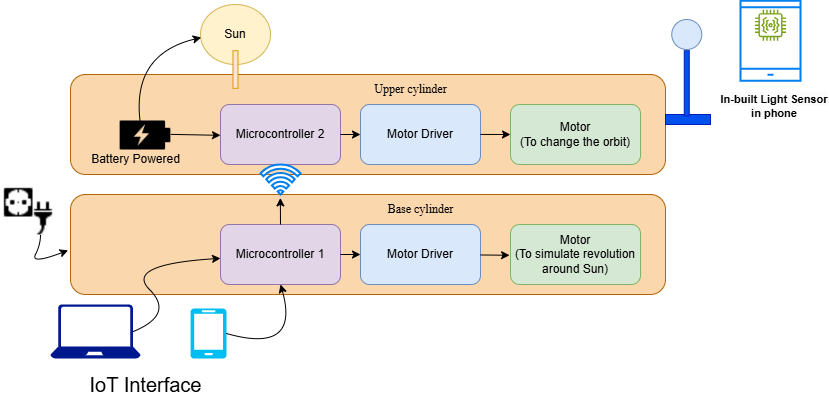

The diagram above was exported from draw.io. Its source (the exported page's mxGraphModel, read from the mxfile embedded in the PNG):
<mxGraphModel dx="909" dy="531" grid="1" gridSize="10" guides="1" tooltips="1" connect="1" arrows="1" fold="1" page="1" pageScale="1" pageWidth="850" pageHeight="1100" math="0" shadow="0">
  <root>
    <mxCell id="0" />
    <mxCell id="1" parent="0" />
    <mxCell id="BA7W7MPDkblCHT-cCHSS-28" value="" style="rounded=1;whiteSpace=wrap;html=1;fillColor=#fad7ac;strokeColor=#b46504;" parent="1" vertex="1">
      <mxGeometry x="110" y="90" width="595" height="100" as="geometry" />
    </mxCell>
    <mxCell id="BA7W7MPDkblCHT-cCHSS-27" value="" style="rounded=1;whiteSpace=wrap;html=1;fillColor=#fad7ac;strokeColor=#b46504;" parent="1" vertex="1">
      <mxGeometry x="110" y="210" width="595" height="100" as="geometry" />
    </mxCell>
    <mxCell id="BA7W7MPDkblCHT-cCHSS-1" value="Microcontroller 1" style="rounded=1;whiteSpace=wrap;html=1;fillColor=#e1d5e7;strokeColor=#9673a6;" parent="1" vertex="1">
      <mxGeometry x="260" y="240" width="120" height="60" as="geometry" />
    </mxCell>
    <mxCell id="BA7W7MPDkblCHT-cCHSS-2" value="Microcontroller 2" style="rounded=1;whiteSpace=wrap;html=1;fillColor=#e1d5e7;strokeColor=#9673a6;" parent="1" vertex="1">
      <mxGeometry x="260" y="120" width="120" height="60" as="geometry" />
    </mxCell>
    <mxCell id="BA7W7MPDkblCHT-cCHSS-3" value="Motor Driver" style="rounded=1;whiteSpace=wrap;html=1;fillColor=#dae8fc;strokeColor=#6c8ebf;" parent="1" vertex="1">
      <mxGeometry x="400" y="120" width="120" height="60" as="geometry" />
    </mxCell>
    <mxCell id="BA7W7MPDkblCHT-cCHSS-4" value="Motor Driver" style="rounded=1;whiteSpace=wrap;html=1;fillColor=#dae8fc;strokeColor=#6c8ebf;" parent="1" vertex="1">
      <mxGeometry x="400" y="240" width="120" height="60" as="geometry" />
    </mxCell>
    <mxCell id="BA7W7MPDkblCHT-cCHSS-5" value="Motor&lt;div&gt;(To change the orbit)&lt;/div&gt;" style="rounded=1;whiteSpace=wrap;html=1;fillColor=#d5e8d4;strokeColor=#82b366;" parent="1" vertex="1">
      <mxGeometry x="550" y="120" width="130" height="60" as="geometry" />
    </mxCell>
    <mxCell id="BA7W7MPDkblCHT-cCHSS-6" value="Motor&lt;div&gt;(To simulate revolution around Sun)&lt;/div&gt;" style="rounded=1;whiteSpace=wrap;html=1;fillColor=#d5e8d4;strokeColor=#82b366;" parent="1" vertex="1">
      <mxGeometry x="550" y="240" width="130" height="60" as="geometry" />
    </mxCell>
    <mxCell id="BA7W7MPDkblCHT-cCHSS-7" value="" style="html=1;verticalLabelPosition=bottom;align=center;labelBackgroundColor=#ffffff;verticalAlign=top;strokeWidth=2;strokeColor=#0080F0;shadow=0;dashed=0;shape=mxgraph.ios7.icons.wifi;pointerEvents=1" parent="1" vertex="1">
      <mxGeometry x="300" y="180" width="40" height="30" as="geometry" />
    </mxCell>
    <mxCell id="BA7W7MPDkblCHT-cCHSS-8" value="" style="endArrow=classic;html=1;rounded=0;entryX=0.496;entryY=1.114;entryDx=0;entryDy=0;entryPerimeter=0;" parent="1" target="BA7W7MPDkblCHT-cCHSS-7" edge="1">
      <mxGeometry width="50" height="50" relative="1" as="geometry">
        <mxPoint x="320" y="240" as="sourcePoint" />
        <mxPoint x="370" y="190" as="targetPoint" />
      </mxGeometry>
    </mxCell>
    <mxCell id="BA7W7MPDkblCHT-cCHSS-12" value="" style="curved=1;endArrow=classic;html=1;rounded=0;exitX=0.92;exitY=0.5;exitDx=0;exitDy=0;exitPerimeter=0;" parent="1" source="BA7W7MPDkblCHT-cCHSS-13" target="BA7W7MPDkblCHT-cCHSS-1" edge="1">
      <mxGeometry width="50" height="50" relative="1" as="geometry">
        <mxPoint x="164" y="330" as="sourcePoint" />
        <mxPoint x="214" y="280" as="targetPoint" />
        <Array as="points">
          <mxPoint x="214" y="330" />
          <mxPoint x="164" y="280" />
        </Array>
      </mxGeometry>
    </mxCell>
    <mxCell id="BA7W7MPDkblCHT-cCHSS-13" value="" style="sketch=0;aspect=fixed;pointerEvents=1;shadow=0;dashed=0;html=1;strokeColor=none;labelPosition=center;verticalLabelPosition=bottom;verticalAlign=top;align=center;fillColor=#00188D;shape=mxgraph.azure.laptop" parent="1" vertex="1">
      <mxGeometry x="90" y="320" width="90" height="54" as="geometry" />
    </mxCell>
    <mxCell id="BA7W7MPDkblCHT-cCHSS-14" value="" style="endArrow=classic;html=1;rounded=0;entryX=0;entryY=0.5;entryDx=0;entryDy=0;" parent="1" target="BA7W7MPDkblCHT-cCHSS-4" edge="1">
      <mxGeometry width="50" height="50" relative="1" as="geometry">
        <mxPoint x="380" y="270" as="sourcePoint" />
        <mxPoint x="430" y="220" as="targetPoint" />
      </mxGeometry>
    </mxCell>
    <mxCell id="BA7W7MPDkblCHT-cCHSS-16" value="" style="endArrow=classic;html=1;rounded=0;entryX=0;entryY=0.5;entryDx=0;entryDy=0;" parent="1" target="BA7W7MPDkblCHT-cCHSS-3" edge="1">
      <mxGeometry width="50" height="50" relative="1" as="geometry">
        <mxPoint x="380" y="150" as="sourcePoint" />
        <mxPoint x="400" y="120" as="targetPoint" />
      </mxGeometry>
    </mxCell>
    <mxCell id="BA7W7MPDkblCHT-cCHSS-17" value="" style="endArrow=classic;html=1;rounded=0;entryX=0;entryY=0.5;entryDx=0;entryDy=0;" parent="1" target="BA7W7MPDkblCHT-cCHSS-5" edge="1">
      <mxGeometry width="50" height="50" relative="1" as="geometry">
        <mxPoint x="520" y="149.93" as="sourcePoint" />
        <mxPoint x="540" y="149.93" as="targetPoint" />
      </mxGeometry>
    </mxCell>
    <mxCell id="BA7W7MPDkblCHT-cCHSS-18" value="" style="endArrow=classic;html=1;rounded=0;entryX=-0.007;entryY=0.513;entryDx=0;entryDy=0;entryPerimeter=0;" parent="1" target="BA7W7MPDkblCHT-cCHSS-6" edge="1">
      <mxGeometry width="50" height="50" relative="1" as="geometry">
        <mxPoint x="520" y="270.47" as="sourcePoint" />
        <mxPoint x="548" y="269.54" as="targetPoint" />
      </mxGeometry>
    </mxCell>
    <mxCell id="BA7W7MPDkblCHT-cCHSS-20" value="" style="endArrow=classic;html=1;rounded=0;entryX=-0.014;entryY=0.361;entryDx=0;entryDy=0;entryPerimeter=0;exitX=1.003;exitY=0.494;exitDx=0;exitDy=0;exitPerimeter=0;" parent="1" edge="1">
      <mxGeometry width="50" height="50" relative="1" as="geometry">
        <mxPoint x="210.22500000000002" y="149.88" as="sourcePoint" />
        <mxPoint x="260.00000000000006" y="150.83" as="targetPoint" />
      </mxGeometry>
    </mxCell>
    <mxCell id="BA7W7MPDkblCHT-cCHSS-22" value="Sun" style="ellipse;whiteSpace=wrap;html=1;fillColor=#fff2cc;strokeColor=#d6b656;" parent="1" vertex="1">
      <mxGeometry x="240" y="20" width="70" height="60" as="geometry" />
    </mxCell>
    <mxCell id="BA7W7MPDkblCHT-cCHSS-23" value="" style="curved=1;endArrow=classic;html=1;rounded=0;entryX=0.011;entryY=0.55;entryDx=0;entryDy=0;entryPerimeter=0;" parent="1" target="BA7W7MPDkblCHT-cCHSS-22" edge="1">
      <mxGeometry width="50" height="50" relative="1" as="geometry">
        <mxPoint x="180" y="140" as="sourcePoint" />
        <mxPoint x="230" y="90" as="targetPoint" />
        <Array as="points">
          <mxPoint x="170" y="70" />
        </Array>
      </mxGeometry>
    </mxCell>
    <mxCell id="BA7W7MPDkblCHT-cCHSS-31" value="" style="shape=image;html=1;verticalAlign=top;verticalLabelPosition=bottom;labelBackgroundColor=#ffffff;imageAspect=0;aspect=fixed;image=https://cdn4.iconfinder.com/data/icons/ionicons/512/icon-battery-charging-128.png" parent="1" vertex="1">
      <mxGeometry x="156" y="122" width="58" height="58" as="geometry" />
    </mxCell>
    <mxCell id="BA7W7MPDkblCHT-cCHSS-32" value="Battery Powered" style="text;html=1;align=center;verticalAlign=middle;resizable=0;points=[];autosize=1;strokeColor=none;fillColor=none;" parent="1" vertex="1">
      <mxGeometry x="120" y="160" width="110" height="30" as="geometry" />
    </mxCell>
    <mxCell id="BA7W7MPDkblCHT-cCHSS-33" value="&lt;font face=&quot;Times New Roman&quot;&gt;Upper cylinder&lt;/font&gt;" style="text;html=1;align=center;verticalAlign=middle;resizable=0;points=[];autosize=1;strokeColor=none;fillColor=none;" parent="1" vertex="1">
      <mxGeometry x="400" y="90" width="100" height="30" as="geometry" />
    </mxCell>
    <mxCell id="BA7W7MPDkblCHT-cCHSS-34" value="&lt;font face=&quot;Times New Roman&quot;&gt;Base cylinder&lt;/font&gt;" style="text;html=1;align=center;verticalAlign=middle;resizable=0;points=[];autosize=1;strokeColor=none;fillColor=none;" parent="1" vertex="1">
      <mxGeometry x="415" y="210" width="90" height="30" as="geometry" />
    </mxCell>
    <mxCell id="BA7W7MPDkblCHT-cCHSS-37" value="" style="verticalLabelPosition=bottom;html=1;verticalAlign=top;align=center;strokeColor=none;fillColor=#00BEF2;shape=mxgraph.azure.mobile;pointerEvents=1;" parent="1" vertex="1">
      <mxGeometry x="230" y="324" width="36" height="50" as="geometry" />
    </mxCell>
    <mxCell id="BA7W7MPDkblCHT-cCHSS-39" value="&lt;font style=&quot;font-size: 20px;&quot;&gt;IoT Interface&lt;/font&gt;" style="text;html=1;align=center;verticalAlign=middle;resizable=0;points=[];autosize=1;strokeColor=none;fillColor=none;" parent="1" vertex="1">
      <mxGeometry x="115" y="380" width="140" height="40" as="geometry" />
    </mxCell>
    <mxCell id="BA7W7MPDkblCHT-cCHSS-41" value="" style="curved=1;endArrow=classic;html=1;rounded=0;exitX=1;exitY=0.5;exitDx=0;exitDy=0;exitPerimeter=0;entryX=0.5;entryY=1;entryDx=0;entryDy=0;" parent="1" source="BA7W7MPDkblCHT-cCHSS-37" target="BA7W7MPDkblCHT-cCHSS-1" edge="1">
      <mxGeometry width="50" height="50" relative="1" as="geometry">
        <mxPoint x="281" y="353" as="sourcePoint" />
        <mxPoint x="368" y="280" as="targetPoint" />
        <Array as="points">
          <mxPoint x="340" y="370" />
        </Array>
      </mxGeometry>
    </mxCell>
    <mxCell id="BA7W7MPDkblCHT-cCHSS-44" value="" style="shape=image;html=1;verticalAlign=top;verticalLabelPosition=bottom;labelBackgroundColor=#ffffff;imageAspect=0;aspect=fixed;image=https://cdn0.iconfinder.com/data/icons/iconsweets2/40/power_supply_3.png;direction=east;flipH=1;" parent="1" vertex="1">
      <mxGeometry x="40" y="195" width="60" height="60" as="geometry" />
    </mxCell>
    <mxCell id="BA7W7MPDkblCHT-cCHSS-49" value="" style="curved=1;endArrow=classic;html=1;rounded=0;entryX=-0.004;entryY=0.558;entryDx=0;entryDy=0;entryPerimeter=0;exitX=0.333;exitY=0.917;exitDx=0;exitDy=0;exitPerimeter=0;" parent="1" source="BA7W7MPDkblCHT-cCHSS-44" target="BA7W7MPDkblCHT-cCHSS-27" edge="1">
      <mxGeometry width="50" height="50" relative="1" as="geometry">
        <mxPoint x="60" y="269" as="sourcePoint" />
        <mxPoint x="114" y="220" as="targetPoint" />
        <Array as="points">
          <mxPoint x="80" y="260" />
          <mxPoint x="70" y="280" />
        </Array>
      </mxGeometry>
    </mxCell>
    <mxCell id="n48pTZBt2YwUNipRUNd1-4" value="" style="group" parent="1" vertex="1" connectable="0">
      <mxGeometry x="780" y="16.25" width="80" height="80" as="geometry" />
    </mxCell>
    <mxCell id="n48pTZBt2YwUNipRUNd1-6" value="" style="group" parent="n48pTZBt2YwUNipRUNd1-4" vertex="1" connectable="0">
      <mxGeometry width="60.519999999999996" height="80" as="geometry" />
    </mxCell>
    <mxCell id="n48pTZBt2YwUNipRUNd1-2" value="" style="html=1;verticalLabelPosition=bottom;align=center;labelBackgroundColor=#ffffff;verticalAlign=top;strokeWidth=2;strokeColor=#0080F0;shadow=0;dashed=0;shape=mxgraph.ios7.icons.smartphone;" parent="n48pTZBt2YwUNipRUNd1-6" vertex="1">
      <mxGeometry width="60" height="80" as="geometry" />
    </mxCell>
    <mxCell id="n48pTZBt2YwUNipRUNd1-1" value="" style="sketch=0;outlineConnect=0;fontColor=#232F3E;gradientColor=none;fillColor=#7AA116;strokeColor=none;dashed=0;verticalLabelPosition=bottom;verticalAlign=top;align=center;html=1;fontSize=12;fontStyle=0;aspect=fixed;pointerEvents=1;shape=mxgraph.aws4.iot_thing_vibration_sensor;" parent="n48pTZBt2YwUNipRUNd1-6" vertex="1">
      <mxGeometry x="14.450000000000001" y="8.89" width="31.11" height="31.11" as="geometry" />
    </mxCell>
    <mxCell id="n48pTZBt2YwUNipRUNd1-7" value="" style="rounded=0;whiteSpace=wrap;html=1;fillColor=#0050ef;fontColor=#ffffff;strokeColor=#001DBC;" parent="1" vertex="1">
      <mxGeometry x="705" y="130" width="45" height="10" as="geometry" />
    </mxCell>
    <mxCell id="n48pTZBt2YwUNipRUNd1-9" value="" style="ellipse;whiteSpace=wrap;html=1;aspect=fixed;fillColor=#dae8fc;strokeColor=#6c8ebf;" parent="1" vertex="1">
      <mxGeometry x="711.25" y="35" width="30" height="30" as="geometry" />
    </mxCell>
    <mxCell id="n48pTZBt2YwUNipRUNd1-10" value="&lt;span style=&quot;color: rgb(0, 0, 0); font-family: Helvetica; font-style: normal; font-variant-ligatures: normal; font-variant-caps: normal; letter-spacing: normal; orphans: 2; text-indent: 0px; text-transform: none; widows: 2; word-spacing: 0px; -webkit-text-stroke-width: 0px; white-space: normal; background-color: rgb(251, 251, 251); text-decoration-thickness: initial; text-decoration-style: initial; text-decoration-color: initial; float: none; display: inline !important;&quot;&gt;&lt;font style=&quot;font-size: 11px;&quot;&gt;&lt;b&gt;In-built Light Sensor in phone&lt;/b&gt;&lt;/font&gt;&lt;/span&gt;" style="text;whiteSpace=wrap;html=1;align=center;" parent="1" vertex="1">
      <mxGeometry x="758.75" y="101.25" width="110" height="40" as="geometry" />
    </mxCell>
    <mxCell id="n48pTZBt2YwUNipRUNd1-21" value="" style="rounded=0;whiteSpace=wrap;html=1;rotation=90;fillColor=#0050ef;fontColor=#ffffff;strokeColor=#001DBC;" parent="1" vertex="1">
      <mxGeometry x="693.75" y="96.25" width="65" height="5" as="geometry" />
    </mxCell>
    <mxCell id="n48pTZBt2YwUNipRUNd1-22" value="" style="rounded=0;whiteSpace=wrap;html=1;rotation=90;fillColor=#ffe6cc;strokeColor=#d79b00;" parent="1" vertex="1">
      <mxGeometry x="256.25" y="82.5" width="37.5" height="5" as="geometry" />
    </mxCell>
  </root>
</mxGraphModel>